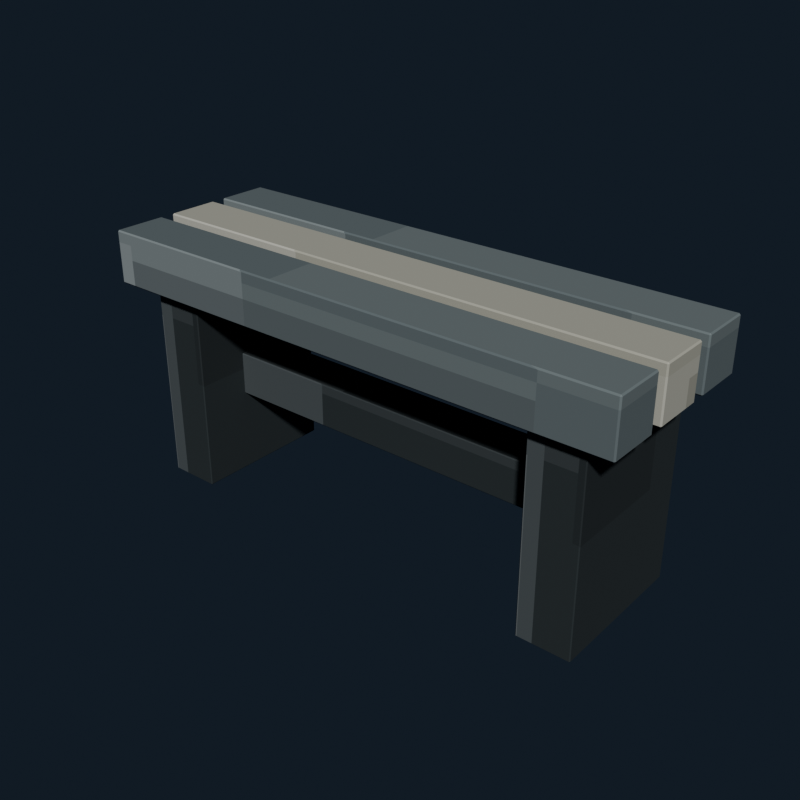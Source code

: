# Source: public_shower_bench.blend  (saved by Blender 5.2.44; exported with 4.5.12 LTS)
import bpy
from mathutils import Matrix  # noqa: F401  (used for matrix-valued properties, if any)

bpy.ops.wm.read_factory_settings(use_empty=True)
scene = bpy.context.scene
scene.name = 'Scene'

# ---- collections
col_collection = bpy.data.collections.new('Collection'); scene.collection.children.link(col_collection)

# ---- images (referenced by path relative to the original .blend; pixels are not part of the script)
import os
ASSET_DIR = os.environ.get("B2B_ASSET_DIR", "")  # directory of the original .blend (textures are referenced by path, not embedded)
HERE = os.path.dirname(os.path.abspath(__file__))  # packed textures are extracted next to this script under _unpacked/

def load_image(name, relpath, width, height, colorspace="sRGB"):
    """Load a texture the original file referenced (path relative to the .blend, or extracted next to this script)."""
    p = next((c for c in (os.path.join(HERE, relpath), os.path.join(ASSET_DIR, relpath)) if relpath and os.path.exists(c)), "")
    if p:
        img = bpy.data.images.load(p, check_existing=True)
        img.name = name
    else:  # same state as the original file: an image datablock whose file is absent (Cycles renders it pink)
        img = bpy.data.images.new(name, width, height)
        img.source = "FILE"
        img.filepath = "//" + (relpath or name)
    img.colorspace_settings.name = colorspace
    return img
img_public_shower_bench_pixel_atlas = load_image('public_shower_bench_pixel_atlas', '_unpacked/public_shower_bench_pixel_atlas.6c916ebf.png', 160, 16, 'sRGB')

# ---- materials (node trees are filled in below, after node groups)
mat_public_shower_bench_pixel_paint = bpy.data.materials.new('Public Shower Bench pixel paint')

# ---- material node trees
mat_public_shower_bench_pixel_paint.use_nodes = True; mat_public_shower_bench_pixel_paint.node_tree.nodes.clear()
_N = mat_public_shower_bench_pixel_paint.node_tree.nodes; _L = mat_public_shower_bench_pixel_paint.node_tree.links
n0 = _N.new('ShaderNodeBsdfPrincipled'); n0.name = 'Principled BSDF'; n0.location = (-200, 100)
n0.inputs[1].default_value = 0.06
n0.inputs[2].default_value = 0.78
n0.inputs[10].default_value = 0.005
n1 = _N.new('ShaderNodeOutputMaterial'); n1.name = 'Material Output'; n1.location = (200, 100)
n2 = _N.new('ShaderNodeTexImage'); n2.name = 'Image Texture'; n2.location = (0, 0)
n2.image = img_public_shower_bench_pixel_atlas
n2.interpolation = 'Closest'
_L.new(n0.outputs[0], n1.inputs[0])
_L.new(n2.outputs[0], n0.inputs[0])
n1.is_active_output = True

# ---- world
world_world = bpy.data.worlds.new('World'); scene.world = world_world
world_world.use_nodes = True; world_world.node_tree.nodes.clear()
_N = world_world.node_tree.nodes; _L = world_world.node_tree.links
n0 = _N.new('ShaderNodeOutputWorld'); n0.name = 'World Output'; n0.location = (200, 100)
n1 = _N.new('ShaderNodeBackground'); n1.name = 'Background'; n1.location = (-200, 100)
n1.inputs[0].default_value = (0.04314, 0.06275, 0.09412, 1.0)
n1.inputs[1].default_value = 0.36
_L.new(n1.outputs[0], n0.inputs[0])
n0.is_active_output = True
world_world.color = (0.05088, 0.05088, 0.05088)
world_world.sun_shadow_jitter_overblur = 0.0

# ---- meshes
me_cube = bpy.data.meshes.new('Cube')
me_cube.from_pydata([(-0.607, -0.057, -0.06), (-0.607, -0.06, -0.057), (-0.61, -0.057, -0.057), (-0.607, -0.06, 0.057), (-0.607, -0.057, 0.06), (-0.61, -0.057, 0.057), (-0.607, 0.057, -0.06), (-0.61, 0.057, -0.057), (-0.607, 0.06, -0.057), (-0.607, 0.057, 0.06), (-0.607, 0.06, 0.057), (-0.61, 0.057, 0.057), (0.607, -0.057, -0.06), (0.61, -0.057, -0.057), (0.607, -0.06, -0.057), (0.607, -0.057, 0.06), (0.607, -0.06, 0.057), (0.61, -0.057, 0.057), (0.607, 0.057, -0.06), (0.607, 0.06, -0.057), (0.61, 0.057, -0.057), (0.607, 0.057, 0.06), (0.61, 0.057, 0.057), (0.607, 0.06, 0.057)], [], [(0, 1, 2), (3, 4, 5), (6, 7, 8), (9, 10, 11), (12, 13, 14), (15, 16, 17), (18, 19, 20), (21, 22, 23), (6, 0, 2, 7), (1, 3, 5, 2), (4, 9, 11, 5), (10, 8, 7, 11), (18, 6, 8, 19), (9, 21, 23, 10), (22, 20, 19, 23), (12, 18, 20, 13), (21, 15, 17, 22), (16, 14, 13, 17), (0, 12, 14, 1), (15, 4, 3, 16), (6, 18, 12, 0), (2, 5, 11, 7), (14, 16, 3, 1), (21, 9, 4, 15), (8, 10, 23, 19), (20, 22, 17, 13)])
_uv = me_cube.uv_layers.new(name='UVMap')
_uv.uv.foreach_set('vector', [0.2167, 0.7169, 0.2167, 0.7225, 0.2166, 0.7169, 0.2606, 0.9445, 0.2611, 0.9445, 0.2606, 0.945, 0.2167, 0.5056, 0.2166, 0.5056, 0.2167, 0.5, 0.2611, 0.276, 0.2606, 0.278, 0.2606, 0.2733, 0.2388, 0.7169, 0.2393, 0.7169, 0.2391, 0.7228, 0.2612, 0.72, 0.2606, 0.723, 0.2606, 0.7183, 0.2388, 0.5056, 0.2391, 0.4997, 0.2393, 0.5056, 0.2612, 0.504, 0.2606, 0.5056, 0.2606, 0.4996, 0.2167, 0.5056, 0.2167, 0.7169, 0.2166, 0.7169, 0.2166, 0.5056, 0.2394, 0.055, 0.2606, 0.055, 0.2606, 0.06056, 0.2394, 0.06056, 0.2611, 0.06056, 0.2611, 0.276, 0.2606, 0.2733, 0.2606, 0.06056, 0.2606, 0.278, 0.2394, 0.278, 0.2394, 0.2719, 0.2606, 0.2733, 0.2388, 0.5056, 0.2167, 0.5056, 0.2167, 0.5, 0.2391, 0.4997, 0.2611, 0.276, 0.2612, 0.504, 0.2606, 0.4996, 0.2606, 0.278, 0.2606, 0.5056, 0.2393, 0.5056, 0.2391, 0.4997, 0.2606, 0.4996, 0.2388, 0.7169, 0.2388, 0.5056, 0.2393, 0.5056, 0.2393, 0.7169, 0.2612, 0.504, 0.2612, 0.72, 0.2606, 0.7183, 0.2606, 0.5056, 0.2606, 0.723, 0.2391, 0.7228, 0.2393, 0.7169, 0.2606, 0.7183, 0.2167, 0.7169, 0.2388, 0.7169, 0.2391, 0.7228, 0.2167, 0.7225, 0.2612, 0.72, 0.2611, 0.9445, 0.2606, 0.9445, 0.2606, 0.723, 0.2167, 0.5056, 0.2388, 0.5056, 0.2388, 0.7169, 0.2167, 0.7169, 0.2394, 0.06056, 0.2606, 0.06056, 0.2606, 0.2733, 0.2394, 0.2719, 0.2391, 0.7228, 0.2606, 0.723, 0.2606, 0.9445, 0.2394, 0.9445, 0.2612, 0.504, 0.2833, 0.5056, 0.2833, 0.7169, 0.2612, 0.72, 0.2394, 0.278, 0.2606, 0.278, 0.2606, 0.4996, 0.2391, 0.4997, 0.2393, 0.5056, 0.2606, 0.5056, 0.2606, 0.7183, 0.2393, 0.7169])
me_cube.materials.append(mat_public_shower_bench_pixel_paint)
me_cube.update()
me_cube_001 = bpy.data.meshes.new('Cube.001')
me_cube_001.from_pydata([(-0.607, -0.057, -0.06), (-0.607, -0.06, -0.057), (-0.61, -0.057, -0.057), (-0.607, -0.06, 0.057), (-0.607, -0.057, 0.06), (-0.61, -0.057, 0.057), (-0.607, 0.057, -0.06), (-0.61, 0.057, -0.057), (-0.607, 0.06, -0.057), (-0.607, 0.057, 0.06), (-0.607, 0.06, 0.057), (-0.61, 0.057, 0.057), (0.607, -0.057, -0.06), (0.61, -0.057, -0.057), (0.607, -0.06, -0.057), (0.607, -0.057, 0.06), (0.607, -0.06, 0.057), (0.61, -0.057, 0.057), (0.607, 0.057, -0.06), (0.607, 0.06, -0.057), (0.61, 0.057, -0.057), (0.607, 0.057, 0.06), (0.61, 0.057, 0.057), (0.607, 0.06, 0.057)], [], [(0, 1, 2), (3, 4, 5), (6, 7, 8), (9, 10, 11), (12, 13, 14), (15, 16, 17), (18, 19, 20), (21, 22, 23), (6, 0, 2, 7), (1, 3, 5, 2), (4, 9, 11, 5), (10, 8, 7, 11), (18, 6, 8, 19), (9, 21, 23, 10), (22, 20, 19, 23), (12, 18, 20, 13), (21, 15, 17, 22), (16, 14, 13, 17), (0, 12, 14, 1), (15, 4, 3, 16), (6, 18, 12, 0), (2, 5, 11, 7), (14, 16, 3, 1), (21, 9, 4, 15), (8, 10, 23, 19), (20, 22, 17, 13)])
_uv = me_cube_001.uv_layers.new(name='UVMap')
_uv.uv.foreach_set('vector', [0.3167, 0.7169, 0.3167, 0.7225, 0.3166, 0.7169, 0.3606, 0.9445, 0.3611, 0.9445, 0.3606, 0.945, 0.3167, 0.5056, 0.3166, 0.5056, 0.3167, 0.5, 0.3611, 0.276, 0.3606, 0.278, 0.3606, 0.2733, 0.3388, 0.7169, 0.3393, 0.7169, 0.3391, 0.7228, 0.3612, 0.72, 0.3606, 0.723, 0.3606, 0.7183, 0.3388, 0.5056, 0.3391, 0.4997, 0.3393, 0.5056, 0.3612, 0.504, 0.3606, 0.5056, 0.3606, 0.4996, 0.3167, 0.5056, 0.3167, 0.7169, 0.3166, 0.7169, 0.3166, 0.5056, 0.3394, 0.055, 0.3606, 0.055, 0.3606, 0.06056, 0.3394, 0.06056, 0.3611, 0.06056, 0.3611, 0.276, 0.3606, 0.2733, 0.3606, 0.06056, 0.3606, 0.278, 0.3394, 0.278, 0.3394, 0.2719, 0.3606, 0.2733, 0.3388, 0.5056, 0.3167, 0.5056, 0.3167, 0.5, 0.3391, 0.4997, 0.3611, 0.276, 0.3612, 0.504, 0.3606, 0.4996, 0.3606, 0.278, 0.3606, 0.5056, 0.3393, 0.5056, 0.3391, 0.4997, 0.3606, 0.4996, 0.3388, 0.7169, 0.3388, 0.5056, 0.3393, 0.5056, 0.3393, 0.7169, 0.3612, 0.504, 0.3612, 0.72, 0.3606, 0.7183, 0.3606, 0.5056, 0.3606, 0.723, 0.3391, 0.7228, 0.3393, 0.7169, 0.3606, 0.7183, 0.3167, 0.7169, 0.3388, 0.7169, 0.3391, 0.7228, 0.3167, 0.7225, 0.3612, 0.72, 0.3611, 0.9445, 0.3606, 0.9445, 0.3606, 0.723, 0.3167, 0.5056, 0.3388, 0.5056, 0.3388, 0.7169, 0.3167, 0.7169, 0.3394, 0.06056, 0.3606, 0.06056, 0.3606, 0.2733, 0.3394, 0.2719, 0.3391, 0.7228, 0.3606, 0.723, 0.3606, 0.9445, 0.3394, 0.9445, 0.3612, 0.504, 0.3833, 0.5056, 0.3833, 0.7169, 0.3612, 0.72, 0.3394, 0.278, 0.3606, 0.278, 0.3606, 0.4996, 0.3391, 0.4997, 0.3393, 0.5056, 0.3606, 0.5056, 0.3606, 0.7183, 0.3393, 0.7169])
me_cube_001.materials.append(mat_public_shower_bench_pixel_paint)
me_cube_001.update()
me_cube_002 = bpy.data.meshes.new('Cube.002')
me_cube_002.from_pydata([(-0.607, -0.057, -0.06), (-0.607, -0.06, -0.057), (-0.61, -0.057, -0.057), (-0.607, -0.06, 0.057), (-0.607, -0.057, 0.06), (-0.61, -0.057, 0.057), (-0.607, 0.057, -0.06), (-0.61, 0.057, -0.057), (-0.607, 0.06, -0.057), (-0.607, 0.057, 0.06), (-0.607, 0.06, 0.057), (-0.61, 0.057, 0.057), (0.607, -0.057, -0.06), (0.61, -0.057, -0.057), (0.607, -0.06, -0.057), (0.607, -0.057, 0.06), (0.607, -0.06, 0.057), (0.61, -0.057, 0.057), (0.607, 0.057, -0.06), (0.607, 0.06, -0.057), (0.61, 0.057, -0.057), (0.607, 0.057, 0.06), (0.61, 0.057, 0.057), (0.607, 0.06, 0.057)], [], [(0, 1, 2), (3, 4, 5), (6, 7, 8), (9, 10, 11), (12, 13, 14), (15, 16, 17), (18, 19, 20), (21, 22, 23), (6, 0, 2, 7), (1, 3, 5, 2), (4, 9, 11, 5), (10, 8, 7, 11), (18, 6, 8, 19), (9, 21, 23, 10), (22, 20, 19, 23), (12, 18, 20, 13), (21, 15, 17, 22), (16, 14, 13, 17), (0, 12, 14, 1), (15, 4, 3, 16), (6, 18, 12, 0), (2, 5, 11, 7), (14, 16, 3, 1), (21, 9, 4, 15), (8, 10, 23, 19), (20, 22, 17, 13)])
_uv = me_cube_002.uv_layers.new(name='UVMap')
_uv.uv.foreach_set('vector', [0.2167, 0.7169, 0.2167, 0.7225, 0.2166, 0.7169, 0.2606, 0.9445, 0.2611, 0.9445, 0.2606, 0.945, 0.2167, 0.5056, 0.2166, 0.5056, 0.2167, 0.5, 0.2611, 0.276, 0.2606, 0.278, 0.2606, 0.2733, 0.2388, 0.7169, 0.2393, 0.7169, 0.2391, 0.7228, 0.2612, 0.72, 0.2606, 0.723, 0.2606, 0.7183, 0.2388, 0.5056, 0.2391, 0.4997, 0.2393, 0.5056, 0.2612, 0.504, 0.2606, 0.5056, 0.2606, 0.4996, 0.2167, 0.5056, 0.2167, 0.7169, 0.2166, 0.7169, 0.2166, 0.5056, 0.2394, 0.055, 0.2606, 0.055, 0.2606, 0.06056, 0.2394, 0.06056, 0.2611, 0.06056, 0.2611, 0.276, 0.2606, 0.2733, 0.2606, 0.06056, 0.2606, 0.278, 0.2394, 0.278, 0.2394, 0.2719, 0.2606, 0.2733, 0.2388, 0.5056, 0.2167, 0.5056, 0.2167, 0.5, 0.2391, 0.4997, 0.2611, 0.276, 0.2612, 0.504, 0.2606, 0.4996, 0.2606, 0.278, 0.2606, 0.5056, 0.2393, 0.5056, 0.2391, 0.4997, 0.2606, 0.4996, 0.2388, 0.7169, 0.2388, 0.5056, 0.2393, 0.5056, 0.2393, 0.7169, 0.2612, 0.504, 0.2612, 0.72, 0.2606, 0.7183, 0.2606, 0.5056, 0.2606, 0.723, 0.2391, 0.7228, 0.2393, 0.7169, 0.2606, 0.7183, 0.2167, 0.7169, 0.2388, 0.7169, 0.2391, 0.7228, 0.2167, 0.7225, 0.2612, 0.72, 0.2611, 0.9445, 0.2606, 0.9445, 0.2606, 0.723, 0.2167, 0.5056, 0.2388, 0.5056, 0.2388, 0.7169, 0.2167, 0.7169, 0.2394, 0.06056, 0.2606, 0.06056, 0.2606, 0.2733, 0.2394, 0.2719, 0.2391, 0.7228, 0.2606, 0.723, 0.2606, 0.9445, 0.2394, 0.9445, 0.2612, 0.504, 0.2833, 0.5056, 0.2833, 0.7169, 0.2612, 0.72, 0.2394, 0.278, 0.2606, 0.278, 0.2606, 0.4996, 0.2391, 0.4997, 0.2393, 0.5056, 0.2606, 0.5056, 0.2606, 0.7183, 0.2393, 0.7169])
me_cube_002.materials.append(mat_public_shower_bench_pixel_paint)
me_cube_002.update()
me_cube_003 = bpy.data.meshes.new('Cube.003')
me_cube_003.from_pydata([(-0.058, -0.168, -0.25), (-0.058, -0.17, -0.248), (-0.06, -0.168, -0.248), (-0.058, -0.17, 0.248), (-0.058, -0.168, 0.25), (-0.06, -0.168, 0.248), (-0.058, 0.168, -0.25), (-0.06, 0.168, -0.248), (-0.058, 0.17, -0.248), (-0.058, 0.168, 0.25), (-0.058, 0.17, 0.248), (-0.06, 0.168, 0.248), (0.058, -0.168, -0.25), (0.06, -0.168, -0.248), (0.058, -0.17, -0.248), (0.058, -0.168, 0.25), (0.058, -0.17, 0.248), (0.06, -0.168, 0.248), (0.058, 0.168, -0.25), (0.058, 0.17, -0.248), (0.06, 0.168, -0.248), (0.058, 0.168, 0.25), (0.06, 0.168, 0.248), (0.058, 0.17, 0.248)], [], [(0, 1, 2), (3, 4, 5), (6, 7, 8), (9, 10, 11), (12, 13, 14), (15, 16, 17), (18, 19, 20), (21, 22, 23), (6, 0, 2, 7), (1, 3, 5, 2), (4, 9, 11, 5), (10, 8, 7, 11), (18, 6, 8, 19), (9, 21, 23, 10), (22, 20, 19, 23), (12, 18, 20, 13), (21, 15, 17, 22), (16, 14, 13, 17), (0, 12, 14, 1), (15, 4, 3, 16), (6, 18, 12, 0), (2, 5, 11, 7), (14, 16, 3, 1), (21, 9, 4, 15), (8, 10, 23, 19), (20, 22, 17, 13)])
_uv = me_cube_003.uv_layers.new(name='UVMap')
_uv.uv.foreach_set('vector', [0.117, 0.7212, 0.117, 0.7225, 0.1166, 0.7212, 0.161, 0.9413, 0.1611, 0.9413, 0.161, 0.945, 0.117, 0.5013, 0.1166, 0.5013, 0.117, 0.5, 0.1611, 0.2795, 0.161, 0.2812, 0.161, 0.2765, 0.1385, 0.7212, 0.1389, 0.7212, 0.1387, 0.7244, 0.1613, 0.7237, 0.161, 0.7262, 0.161, 0.7215, 0.1385, 0.5013, 0.1387, 0.4981, 0.1389, 0.5013, 0.1613, 0.5001, 0.161, 0.5013, 0.161, 0.4972, 0.117, 0.5013, 0.117, 0.7212, 0.1166, 0.7212, 0.1166, 0.5013, 0.139, 0.055, 0.161, 0.055, 0.161, 0.05631, 0.139, 0.05631, 0.1611, 0.05631, 0.1611, 0.2795, 0.161, 0.2765, 0.161, 0.05631, 0.161, 0.2812, 0.139, 0.2812, 0.139, 0.2762, 0.161, 0.2765, 0.1385, 0.5013, 0.117, 0.5013, 0.117, 0.5, 0.1387, 0.4981, 0.1611, 0.2795, 0.1613, 0.5001, 0.161, 0.4972, 0.161, 0.2812, 0.161, 0.5013, 0.1389, 0.5013, 0.1387, 0.4981, 0.161, 0.4972, 0.1385, 0.7212, 0.1385, 0.5013, 0.1389, 0.5013, 0.1389, 0.7212, 0.1613, 0.5001, 0.1613, 0.7237, 0.161, 0.7215, 0.161, 0.5013, 0.161, 0.7262, 0.1387, 0.7244, 0.1389, 0.7212, 0.161, 0.7215, 0.117, 0.7212, 0.1385, 0.7212, 0.1387, 0.7244, 0.117, 0.7225, 0.1613, 0.7237, 0.1611, 0.9413, 0.161, 0.9413, 0.161, 0.7262, 0.117, 0.5013, 0.1385, 0.5013, 0.1385, 0.7212, 0.117, 0.7212, 0.139, 0.05631, 0.161, 0.05631, 0.161, 0.2765, 0.139, 0.2762, 0.1387, 0.7244, 0.161, 0.7262, 0.161, 0.9413, 0.139, 0.9413, 0.1613, 0.5001, 0.183, 0.5013, 0.183, 0.7212, 0.1613, 0.7237, 0.139, 0.2812, 0.161, 0.2812, 0.161, 0.4972, 0.1387, 0.4981, 0.1389, 0.5013, 0.161, 0.5013, 0.161, 0.7215, 0.1389, 0.7212])
me_cube_003.materials.append(mat_public_shower_bench_pixel_paint)
me_cube_003.update()
me_cube_004 = bpy.data.meshes.new('Cube.004')
me_cube_004.from_pydata([(-0.058, -0.168, -0.25), (-0.058, -0.17, -0.248), (-0.06, -0.168, -0.248), (-0.058, -0.17, 0.248), (-0.058, -0.168, 0.25), (-0.06, -0.168, 0.248), (-0.058, 0.168, -0.25), (-0.06, 0.168, -0.248), (-0.058, 0.17, -0.248), (-0.058, 0.168, 0.25), (-0.058, 0.17, 0.248), (-0.06, 0.168, 0.248), (0.058, -0.168, -0.25), (0.06, -0.168, -0.248), (0.058, -0.17, -0.248), (0.058, -0.168, 0.25), (0.058, -0.17, 0.248), (0.06, -0.168, 0.248), (0.058, 0.168, -0.25), (0.058, 0.17, -0.248), (0.06, 0.168, -0.248), (0.058, 0.168, 0.25), (0.06, 0.168, 0.248), (0.058, 0.17, 0.248)], [], [(0, 1, 2), (3, 4, 5), (6, 7, 8), (9, 10, 11), (12, 13, 14), (15, 16, 17), (18, 19, 20), (21, 22, 23), (6, 0, 2, 7), (1, 3, 5, 2), (4, 9, 11, 5), (10, 8, 7, 11), (18, 6, 8, 19), (9, 21, 23, 10), (22, 20, 19, 23), (12, 18, 20, 13), (21, 15, 17, 22), (16, 14, 13, 17), (0, 12, 14, 1), (15, 4, 3, 16), (6, 18, 12, 0), (2, 5, 11, 7), (14, 16, 3, 1), (21, 9, 4, 15), (8, 10, 23, 19), (20, 22, 17, 13)])
_uv = me_cube_004.uv_layers.new(name='UVMap')
_uv.uv.foreach_set('vector', [0.117, 0.7212, 0.117, 0.7225, 0.1166, 0.7212, 0.161, 0.9413, 0.1611, 0.9413, 0.161, 0.945, 0.117, 0.5013, 0.1166, 0.5013, 0.117, 0.5, 0.1611, 0.2795, 0.161, 0.2812, 0.161, 0.2765, 0.1385, 0.7212, 0.1389, 0.7212, 0.1387, 0.7244, 0.1613, 0.7237, 0.161, 0.7262, 0.161, 0.7215, 0.1385, 0.5013, 0.1387, 0.4981, 0.1389, 0.5013, 0.1613, 0.5001, 0.161, 0.5013, 0.161, 0.4972, 0.117, 0.5013, 0.117, 0.7212, 0.1166, 0.7212, 0.1166, 0.5013, 0.139, 0.055, 0.161, 0.055, 0.161, 0.05631, 0.139, 0.05631, 0.1611, 0.05631, 0.1611, 0.2795, 0.161, 0.2765, 0.161, 0.05631, 0.161, 0.2812, 0.139, 0.2812, 0.139, 0.2762, 0.161, 0.2765, 0.1385, 0.5013, 0.117, 0.5013, 0.117, 0.5, 0.1387, 0.4981, 0.1611, 0.2795, 0.1613, 0.5001, 0.161, 0.4972, 0.161, 0.2812, 0.161, 0.5013, 0.1389, 0.5013, 0.1387, 0.4981, 0.161, 0.4972, 0.1385, 0.7212, 0.1385, 0.5013, 0.1389, 0.5013, 0.1389, 0.7212, 0.1613, 0.5001, 0.1613, 0.7237, 0.161, 0.7215, 0.161, 0.5013, 0.161, 0.7262, 0.1387, 0.7244, 0.1389, 0.7212, 0.161, 0.7215, 0.117, 0.7212, 0.1385, 0.7212, 0.1387, 0.7244, 0.117, 0.7225, 0.1613, 0.7237, 0.1611, 0.9413, 0.161, 0.9413, 0.161, 0.7262, 0.117, 0.5013, 0.1385, 0.5013, 0.1385, 0.7212, 0.117, 0.7212, 0.139, 0.05631, 0.161, 0.05631, 0.161, 0.2765, 0.139, 0.2762, 0.1387, 0.7244, 0.161, 0.7262, 0.161, 0.9413, 0.139, 0.9413, 0.1613, 0.5001, 0.183, 0.5013, 0.183, 0.7212, 0.1613, 0.7237, 0.139, 0.2812, 0.161, 0.2812, 0.161, 0.4972, 0.1387, 0.4981, 0.1389, 0.5013, 0.161, 0.5013, 0.161, 0.7215, 0.1389, 0.7212])
me_cube_004.materials.append(mat_public_shower_bench_pixel_paint)
me_cube_004.update()
me_cube_005 = bpy.data.meshes.new('Cube.005')
me_cube_005.from_pydata([(-0.468, -0.048, -0.05), (-0.468, -0.05, -0.048), (-0.47, -0.048, -0.048), (-0.468, -0.05, 0.048), (-0.468, -0.048, 0.05), (-0.47, -0.048, 0.048), (-0.468, 0.048, -0.05), (-0.47, 0.048, -0.048), (-0.468, 0.05, -0.048), (-0.468, 0.048, 0.05), (-0.468, 0.05, 0.048), (-0.47, 0.048, 0.048), (0.468, -0.048, -0.05), (0.47, -0.048, -0.048), (0.468, -0.05, -0.048), (0.468, -0.048, 0.05), (0.468, -0.05, 0.048), (0.47, -0.048, 0.048), (0.468, 0.048, -0.05), (0.468, 0.05, -0.048), (0.47, 0.048, -0.048), (0.468, 0.048, 0.05), (0.47, 0.048, 0.048), (0.468, 0.05, 0.048)], [], [(0, 1, 2), (3, 4, 5), (6, 7, 8), (9, 10, 11), (12, 13, 14), (15, 16, 17), (18, 19, 20), (21, 22, 23), (6, 0, 2, 7), (1, 3, 5, 2), (4, 9, 11, 5), (10, 8, 7, 11), (18, 6, 8, 19), (9, 21, 23, 10), (22, 20, 19, 23), (12, 18, 20, 13), (21, 15, 17, 22), (16, 14, 13, 17), (0, 12, 14, 1), (15, 4, 3, 16), (6, 18, 12, 0), (2, 5, 11, 7), (14, 16, 3, 1), (21, 9, 4, 15), (8, 10, 23, 19), (20, 22, 17, 13)])
_uv = me_cube_005.uv_layers.new(name='UVMap')
_uv.uv.foreach_set('vector', [0.1167, 0.7181, 0.1167, 0.7225, 0.1166, 0.7181, 0.1607, 0.9445, 0.1611, 0.9445, 0.1607, 0.945, 0.1167, 0.5045, 0.1166, 0.5045, 0.1167, 0.5, 0.1611, 0.2763, 0.1607, 0.278, 0.1607, 0.2742, 0.1388, 0.718, 0.1392, 0.7181, 0.1391, 0.7227, 0.1611, 0.7205, 0.1607, 0.723, 0.1607, 0.7192, 0.1388, 0.5045, 0.1391, 0.4998, 0.1392, 0.5045, 0.1611, 0.5032, 0.1607, 0.5045, 0.1607, 0.4996, 0.1167, 0.5045, 0.1167, 0.7181, 0.1166, 0.7181, 0.1166, 0.5045, 0.1393, 0.055, 0.1607, 0.055, 0.1607, 0.05945, 0.1393, 0.05945, 0.1611, 0.05945, 0.1611, 0.2763, 0.1607, 0.2742, 0.1607, 0.05945, 0.1607, 0.278, 0.1393, 0.278, 0.1393, 0.2731, 0.1607, 0.2742, 0.1388, 0.5045, 0.1167, 0.5045, 0.1167, 0.5, 0.1391, 0.4998, 0.1611, 0.2763, 0.1611, 0.5032, 0.1607, 0.4996, 0.1607, 0.278, 0.1607, 0.5045, 0.1392, 0.5045, 0.1391, 0.4998, 0.1607, 0.4996, 0.1388, 0.718, 0.1388, 0.5045, 0.1392, 0.5045, 0.1392, 0.7181, 0.1611, 0.5032, 0.1611, 0.7205, 0.1607, 0.7192, 0.1607, 0.5045, 0.1607, 0.723, 0.1391, 0.7227, 0.1392, 0.7181, 0.1607, 0.7192, 0.1167, 0.7181, 0.1388, 0.718, 0.1391, 0.7227, 0.1167, 0.7225, 0.1611, 0.7205, 0.1611, 0.9445, 0.1607, 0.9445, 0.1607, 0.723, 0.1167, 0.5045, 0.1388, 0.5045, 0.1388, 0.718, 0.1167, 0.7181, 0.1393, 0.05945, 0.1607, 0.05945, 0.1607, 0.2742, 0.1393, 0.2731, 0.1391, 0.7227, 0.1607, 0.723, 0.1607, 0.9445, 0.1393, 0.9445, 0.1611, 0.5032, 0.1833, 0.5045, 0.1833, 0.718, 0.1611, 0.7205, 0.1393, 0.278, 0.1607, 0.278, 0.1607, 0.4996, 0.1391, 0.4998, 0.1392, 0.5045, 0.1607, 0.5045, 0.1607, 0.7192, 0.1392, 0.7181])
me_cube_005.materials.append(mat_public_shower_bench_pixel_paint)
me_cube_005.update()

# ---- objects
ob_showerbenchslat_0 = bpy.data.objects.new('ShowerBenchSlat_0', me_cube)
ob_showerbenchslat_1 = bpy.data.objects.new('ShowerBenchSlat_1', me_cube_001)
ob_showerbenchslat_2 = bpy.data.objects.new('ShowerBenchSlat_2', me_cube_002)
ob_showerbenchleg_0_48 = bpy.data.objects.new('ShowerBenchLeg-0.48', me_cube_003)
ob_showerbenchleg0_48 = bpy.data.objects.new('ShowerBenchLeg0.48', me_cube_004)
ob_showerbenchbrace = bpy.data.objects.new('ShowerBenchBrace', me_cube_005)

# ---- transforms, parenting, visibility, modifiers, constraints
ob_showerbenchslat_0.location = (0.0, -0.15, 0.52)
ob_showerbenchslat_1.location = (0.0, 0.0, 0.52)
ob_showerbenchslat_2.location = (0.0, 0.15, 0.52)
ob_showerbenchleg_0_48.location = (-0.48, 0.0, 0.25)
ob_showerbenchleg0_48.location = (0.48, 0.0, 0.25)
ob_showerbenchbrace.location = (0.0, 0.0, 0.24)

# ---- collection membership
col_collection.objects.link(ob_showerbenchslat_0)
col_collection.objects.link(ob_showerbenchslat_1)
col_collection.objects.link(ob_showerbenchslat_2)
col_collection.objects.link(ob_showerbenchleg_0_48)
col_collection.objects.link(ob_showerbenchleg0_48)
col_collection.objects.link(ob_showerbenchbrace)

# ---- scene / render settings (as saved in the file)
scene.frame_start = 1; scene.frame_end = 250; scene.frame_set(1)
scene.render.engine = 'BLENDER_EEVEE_NEXT'
scene.render.resolution_x = 640
scene.render.resolution_y = 640
scene.render.bake_bias = 0.0
scene.render.bake_samples = 0
scene.render.compositor_device = 'GPU'
scene.eevee.use_volume_custom_range = False
scene.eevee.fast_gi_thickness_near = 0.1
scene.eevee.fast_gi_thickness_far = 0.0
scene.eevee.ray_tracing_options.screen_trace_thickness = 0.1
scene.view_settings.look = 'AgX - Medium High Contrast'
bpy.context.view_layer.update()

# ---- added for rendering (the .blend has no active camera and no usable light): camera, sun
cam_auto = bpy.data.cameras.new('AutoCamera')
cam_auto.lens = 50.0
cam_auto.sensor_width = 36.0
cam_auto.clip_end = 1000.0
ob_auto_camera = bpy.data.objects.new('AutoCamera', cam_auto)
scene.collection.objects.link(ob_auto_camera)
ob_auto_camera.location = (1.30886, -1.57063, 1.33709)
ob_auto_camera.rotation_euler = (1.09748, -7.21219e-08, 0.694738)
scene.camera = ob_auto_camera
light_auto_sun = bpy.data.lights.new('AutoSun', 'SUN')
light_auto_sun.energy = 3.0
light_auto_sun.angle = 0.0523599
ob_auto_sun = bpy.data.objects.new('AutoSun', light_auto_sun)
scene.collection.objects.link(ob_auto_sun)
ob_auto_sun.rotation_euler = (0.872665, 0.174533, 0.523599)
bpy.context.view_layer.update()
